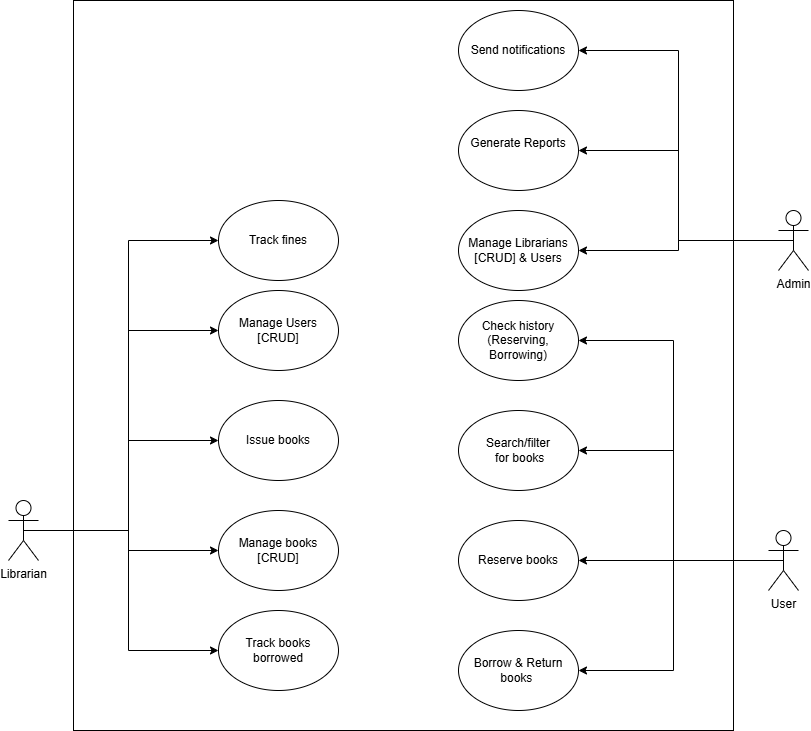

The diagram above was exported from draw.io. Its source (the exported page's mxGraphModel, read from the mxfile embedded in the PNG):
<mxGraphModel dx="1050" dy="1657" grid="1" gridSize="10" guides="1" tooltips="1" connect="1" arrows="1" fold="1" page="1" pageScale="1" pageWidth="850" pageHeight="1100" math="0" shadow="0">
  <root>
    <mxCell id="0" />
    <mxCell id="1" parent="0" />
    <mxCell id="ywYPaV_KeLzN58Q8_6q1-1" value="" style="rounded=0;whiteSpace=wrap;html=1;align=center;" vertex="1" parent="1">
      <mxGeometry x="95" y="-760" width="660" height="730" as="geometry" />
    </mxCell>
    <mxCell id="ywYPaV_KeLzN58Q8_6q1-2" value="Issue books" style="ellipse;whiteSpace=wrap;html=1;" vertex="1" parent="1">
      <mxGeometry x="240" y="-360" width="120" height="80" as="geometry" />
    </mxCell>
    <mxCell id="ywYPaV_KeLzN58Q8_6q1-3" value="Manage Users&lt;div&gt;[CRUD&lt;span style=&quot;background-color: transparent; color: light-dark(rgb(0, 0, 0), rgb(255, 255, 255));&quot;&gt;]&lt;/span&gt;&lt;/div&gt;" style="ellipse;whiteSpace=wrap;html=1;" vertex="1" parent="1">
      <mxGeometry x="240" y="-470" width="120" height="80" as="geometry" />
    </mxCell>
    <mxCell id="ywYPaV_KeLzN58Q8_6q1-4" value="Manage Librarians&lt;div&gt;[&lt;span style=&quot;background-color: transparent; color: light-dark(rgb(0, 0, 0), rgb(255, 255, 255));&quot;&gt;CRUD] &amp;amp; Users&lt;/span&gt;&lt;/div&gt;" style="ellipse;whiteSpace=wrap;html=1;" vertex="1" parent="1">
      <mxGeometry x="480" y="-550" width="120" height="80" as="geometry" />
    </mxCell>
    <mxCell id="ywYPaV_KeLzN58Q8_6q1-20" style="edgeStyle=orthogonalEdgeStyle;rounded=0;orthogonalLoop=1;jettySize=auto;html=1;entryX=0;entryY=0.5;entryDx=0;entryDy=0;" edge="1" parent="1" source="ywYPaV_KeLzN58Q8_6q1-5" target="ywYPaV_KeLzN58Q8_6q1-3">
      <mxGeometry relative="1" as="geometry" />
    </mxCell>
    <mxCell id="ywYPaV_KeLzN58Q8_6q1-23" style="edgeStyle=orthogonalEdgeStyle;rounded=0;orthogonalLoop=1;jettySize=auto;html=1;exitX=0.5;exitY=0.5;exitDx=0;exitDy=0;exitPerimeter=0;entryX=0;entryY=0.5;entryDx=0;entryDy=0;" edge="1" parent="1" source="ywYPaV_KeLzN58Q8_6q1-5" target="ywYPaV_KeLzN58Q8_6q1-18">
      <mxGeometry relative="1" as="geometry" />
    </mxCell>
    <mxCell id="ywYPaV_KeLzN58Q8_6q1-24" style="edgeStyle=orthogonalEdgeStyle;rounded=0;orthogonalLoop=1;jettySize=auto;html=1;exitX=0.5;exitY=0.5;exitDx=0;exitDy=0;exitPerimeter=0;entryX=0;entryY=0.5;entryDx=0;entryDy=0;" edge="1" parent="1" source="ywYPaV_KeLzN58Q8_6q1-5" target="ywYPaV_KeLzN58Q8_6q1-2">
      <mxGeometry relative="1" as="geometry" />
    </mxCell>
    <mxCell id="ywYPaV_KeLzN58Q8_6q1-36" style="edgeStyle=orthogonalEdgeStyle;rounded=0;orthogonalLoop=1;jettySize=auto;html=1;exitX=0.5;exitY=0.5;exitDx=0;exitDy=0;exitPerimeter=0;entryX=0;entryY=0.5;entryDx=0;entryDy=0;" edge="1" parent="1" source="ywYPaV_KeLzN58Q8_6q1-5" target="ywYPaV_KeLzN58Q8_6q1-35">
      <mxGeometry relative="1" as="geometry" />
    </mxCell>
    <mxCell id="ywYPaV_KeLzN58Q8_6q1-38" style="edgeStyle=orthogonalEdgeStyle;rounded=0;orthogonalLoop=1;jettySize=auto;html=1;exitX=0.5;exitY=0.5;exitDx=0;exitDy=0;exitPerimeter=0;entryX=0;entryY=0.5;entryDx=0;entryDy=0;" edge="1" parent="1" source="ywYPaV_KeLzN58Q8_6q1-5" target="ywYPaV_KeLzN58Q8_6q1-37">
      <mxGeometry relative="1" as="geometry" />
    </mxCell>
    <mxCell id="ywYPaV_KeLzN58Q8_6q1-5" value="Librarian&lt;div&gt;&lt;br&gt;&lt;/div&gt;" style="shape=umlActor;verticalLabelPosition=bottom;verticalAlign=top;html=1;outlineConnect=0;" vertex="1" parent="1">
      <mxGeometry x="30" y="-260" width="30" height="60" as="geometry" />
    </mxCell>
    <mxCell id="ywYPaV_KeLzN58Q8_6q1-27" style="edgeStyle=orthogonalEdgeStyle;rounded=0;orthogonalLoop=1;jettySize=auto;html=1;exitX=0.5;exitY=0.5;exitDx=0;exitDy=0;exitPerimeter=0;entryX=1;entryY=0.5;entryDx=0;entryDy=0;" edge="1" parent="1" source="ywYPaV_KeLzN58Q8_6q1-6" target="ywYPaV_KeLzN58Q8_6q1-16">
      <mxGeometry relative="1" as="geometry" />
    </mxCell>
    <mxCell id="ywYPaV_KeLzN58Q8_6q1-28" style="edgeStyle=orthogonalEdgeStyle;rounded=0;orthogonalLoop=1;jettySize=auto;html=1;exitX=0.5;exitY=0.5;exitDx=0;exitDy=0;exitPerimeter=0;entryX=1;entryY=0.5;entryDx=0;entryDy=0;" edge="1" parent="1" source="ywYPaV_KeLzN58Q8_6q1-6" target="ywYPaV_KeLzN58Q8_6q1-19">
      <mxGeometry relative="1" as="geometry" />
    </mxCell>
    <mxCell id="ywYPaV_KeLzN58Q8_6q1-30" style="edgeStyle=orthogonalEdgeStyle;rounded=0;orthogonalLoop=1;jettySize=auto;html=1;exitX=0.5;exitY=0.5;exitDx=0;exitDy=0;exitPerimeter=0;entryX=1;entryY=0.5;entryDx=0;entryDy=0;" edge="1" parent="1" source="ywYPaV_KeLzN58Q8_6q1-6" target="ywYPaV_KeLzN58Q8_6q1-29">
      <mxGeometry relative="1" as="geometry" />
    </mxCell>
    <mxCell id="ywYPaV_KeLzN58Q8_6q1-40" style="edgeStyle=orthogonalEdgeStyle;rounded=0;orthogonalLoop=1;jettySize=auto;html=1;exitX=0.5;exitY=0.5;exitDx=0;exitDy=0;exitPerimeter=0;entryX=1;entryY=0.5;entryDx=0;entryDy=0;" edge="1" parent="1" source="ywYPaV_KeLzN58Q8_6q1-6" target="ywYPaV_KeLzN58Q8_6q1-39">
      <mxGeometry relative="1" as="geometry" />
    </mxCell>
    <mxCell id="ywYPaV_KeLzN58Q8_6q1-6" value="User&lt;div&gt;&lt;br&gt;&lt;/div&gt;" style="shape=umlActor;verticalLabelPosition=bottom;verticalAlign=top;html=1;outlineConnect=0;" vertex="1" parent="1">
      <mxGeometry x="790" y="-230" width="30" height="60" as="geometry" />
    </mxCell>
    <mxCell id="ywYPaV_KeLzN58Q8_6q1-26" style="edgeStyle=orthogonalEdgeStyle;rounded=0;orthogonalLoop=1;jettySize=auto;html=1;exitX=0.5;exitY=0.5;exitDx=0;exitDy=0;exitPerimeter=0;entryX=1;entryY=0.5;entryDx=0;entryDy=0;" edge="1" parent="1" source="ywYPaV_KeLzN58Q8_6q1-13" target="ywYPaV_KeLzN58Q8_6q1-4">
      <mxGeometry relative="1" as="geometry" />
    </mxCell>
    <mxCell id="ywYPaV_KeLzN58Q8_6q1-33" style="edgeStyle=orthogonalEdgeStyle;rounded=0;orthogonalLoop=1;jettySize=auto;html=1;exitX=0.5;exitY=0.5;exitDx=0;exitDy=0;exitPerimeter=0;entryX=1;entryY=0.5;entryDx=0;entryDy=0;" edge="1" parent="1" source="ywYPaV_KeLzN58Q8_6q1-13" target="ywYPaV_KeLzN58Q8_6q1-32">
      <mxGeometry relative="1" as="geometry" />
    </mxCell>
    <mxCell id="ywYPaV_KeLzN58Q8_6q1-45" style="edgeStyle=orthogonalEdgeStyle;rounded=0;orthogonalLoop=1;jettySize=auto;html=1;exitX=0.5;exitY=0.5;exitDx=0;exitDy=0;exitPerimeter=0;entryX=1;entryY=0.5;entryDx=0;entryDy=0;" edge="1" parent="1" source="ywYPaV_KeLzN58Q8_6q1-13" target="ywYPaV_KeLzN58Q8_6q1-41">
      <mxGeometry relative="1" as="geometry" />
    </mxCell>
    <mxCell id="ywYPaV_KeLzN58Q8_6q1-13" value="Admin&lt;div&gt;&lt;br&gt;&lt;/div&gt;" style="shape=umlActor;verticalLabelPosition=bottom;verticalAlign=top;html=1;outlineConnect=0;" vertex="1" parent="1">
      <mxGeometry x="800" y="-550" width="30" height="60" as="geometry" />
    </mxCell>
    <mxCell id="ywYPaV_KeLzN58Q8_6q1-16" value="Reserve books" style="ellipse;whiteSpace=wrap;html=1;" vertex="1" parent="1">
      <mxGeometry x="480" y="-240" width="120" height="80" as="geometry" />
    </mxCell>
    <mxCell id="ywYPaV_KeLzN58Q8_6q1-18" value="Manage books [CRUD&lt;span style=&quot;background-color: transparent; color: light-dark(rgb(0, 0, 0), rgb(255, 255, 255));&quot;&gt;]&lt;/span&gt;" style="ellipse;whiteSpace=wrap;html=1;" vertex="1" parent="1">
      <mxGeometry x="240" y="-250" width="120" height="80" as="geometry" />
    </mxCell>
    <mxCell id="ywYPaV_KeLzN58Q8_6q1-19" value="Search/filter&lt;div&gt;&amp;nbsp;for books&lt;/div&gt;" style="ellipse;whiteSpace=wrap;html=1;" vertex="1" parent="1">
      <mxGeometry x="480" y="-350" width="120" height="80" as="geometry" />
    </mxCell>
    <mxCell id="ywYPaV_KeLzN58Q8_6q1-29" value="Borrow &amp;amp; Return books&amp;nbsp;" style="ellipse;whiteSpace=wrap;html=1;" vertex="1" parent="1">
      <mxGeometry x="480" y="-130" width="120" height="80" as="geometry" />
    </mxCell>
    <mxCell id="ywYPaV_KeLzN58Q8_6q1-32" value="Generate Reports&lt;div&gt;&lt;br&gt;&lt;/div&gt;" style="ellipse;whiteSpace=wrap;html=1;" vertex="1" parent="1">
      <mxGeometry x="480" y="-650" width="120" height="80" as="geometry" />
    </mxCell>
    <mxCell id="ywYPaV_KeLzN58Q8_6q1-35" value="Track books borrowed" style="ellipse;whiteSpace=wrap;html=1;" vertex="1" parent="1">
      <mxGeometry x="240" y="-150" width="120" height="80" as="geometry" />
    </mxCell>
    <mxCell id="ywYPaV_KeLzN58Q8_6q1-37" value="Track fines" style="ellipse;whiteSpace=wrap;html=1;" vertex="1" parent="1">
      <mxGeometry x="240" y="-560" width="120" height="80" as="geometry" />
    </mxCell>
    <mxCell id="ywYPaV_KeLzN58Q8_6q1-39" value="Check history (Reserving, Borrowing)" style="ellipse;whiteSpace=wrap;html=1;" vertex="1" parent="1">
      <mxGeometry x="480" y="-460" width="120" height="80" as="geometry" />
    </mxCell>
    <mxCell id="ywYPaV_KeLzN58Q8_6q1-41" value="Send notifications" style="ellipse;whiteSpace=wrap;html=1;" vertex="1" parent="1">
      <mxGeometry x="480" y="-750" width="120" height="80" as="geometry" />
    </mxCell>
  </root>
</mxGraphModel>